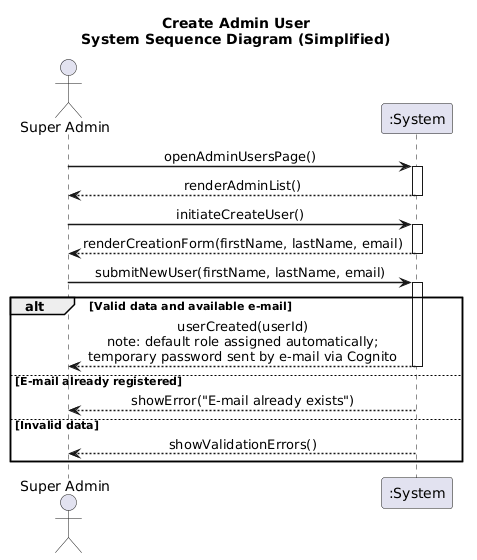

The diagram above was rendered by PlantUML. Its source (embedded in the PNG):
@startuml

title Create Admin User\nSystem Sequence Diagram (Simplified)

skinparam sequenceMessageAlign center
skinparam sequenceArrowThickness 1.5
autoactivate on

actor "Super Admin" as SA
participant ":System" as SYS

SA -> SYS : openAdminUsersPage()
SYS --> SA : renderAdminList()

SA -> SYS : initiateCreateUser()
SYS --> SA : renderCreationForm(firstName, lastName, email)

SA -> SYS : submitNewUser(firstName, lastName, email)

alt Valid data and available e-mail
    SYS --> SA : userCreated(userId)\nnote: default role assigned automatically;\ntemporary password sent by e-mail via Cognito

else E-mail already registered
    SYS --> SA : showError("E-mail already exists")

else Invalid data
    SYS --> SA : showValidationErrors()
end
@enduml